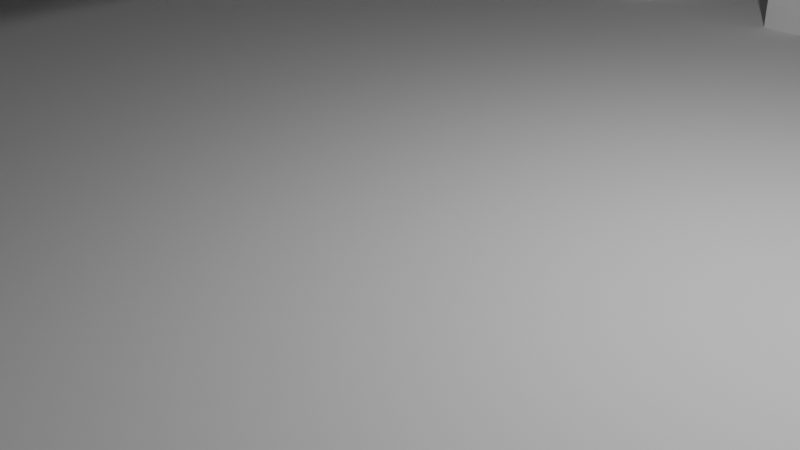 # Source: home_mockup.blend  (saved by Blender 4.4.30; exported with 4.5.12 LTS)
import bpy
from mathutils import Matrix  # noqa: F401  (used for matrix-valued properties, if any)

bpy.ops.wm.read_factory_settings(use_empty=True)
scene = bpy.context.scene
scene.name = 'Scene'

# ---- collections
col_collection = bpy.data.collections.new('Collection'); scene.collection.children.link(col_collection)

# ---- world
world_world = bpy.data.worlds.new('World'); scene.world = world_world
world_world.use_nodes = True; world_world.node_tree.nodes.clear()
_N = world_world.node_tree.nodes; _L = world_world.node_tree.links
n0 = _N.new('ShaderNodeOutputWorld'); n0.name = 'World Output'; n0.location = (300, 300)
n1 = _N.new('ShaderNodeBackground'); n1.name = 'Background'; n1.location = (10, 300)
n1.inputs[0].default_value = (0.05088, 0.05088, 0.05088, 1.0)
_L.new(n1.outputs[0], n0.inputs[0])
n0.is_active_output = True
world_world.color = (0.05088, 0.05088, 0.05088)
world_world.sun_shadow_jitter_overblur = 0.0

# ---- cameras
cam_camera = bpy.data.cameras.new('Camera')
cam_camera.clip_end = 100.0
cam_camera.ortho_scale = 7.314

# ---- lights
light_light = bpy.data.lights.new('Light', 'POINT')
light_light.energy = 1000.0
light_light.shadow_soft_size = 0.1

# ---- meshes
me_cube_001 = bpy.data.meshes.new('Cube.001')
me_cube_001.from_pydata([(-16.0, -16.0, -0.2), (-16.0, -16.0, 0.2), (-16.0, 16.0, -0.2), (-16.0, 16.0, 0.2), (16.0, -16.0, -0.2), (16.0, -16.0, 0.2), (16.0, 16.0, -0.2), (16.0, 16.0, 0.2), (-16.8, 16.8, -0.2), (-16.8, -16.8, -0.2), (-16.8, -16.8, 0.2), (-16.8, 16.8, 0.2), (16.8, 16.8, -0.2), (16.8, 16.8, 0.2), (16.8, -16.8, 0.2), (16.8, -16.8, -0.2), (-16.0, -16.0, 34.7), (-16.0, 16.0, 34.7), (16.0, -16.0, 34.7), (16.8, -16.8, 34.7), (16.0, 16.0, 34.7), (-16.8, -16.8, 34.7), (-16.8, 16.8, 34.7), (16.8, 16.8, 34.7)], [], [(0, 4, 15, 9), (14, 5, 18, 19), (6, 7, 5, 4), (4, 5, 14, 15), (2, 6, 4, 0), (7, 3, 1, 5), (9, 10, 11, 8), (8, 11, 13, 12), (15, 14, 10, 9), (7, 6, 12, 13), (6, 2, 8, 12), (11, 10, 21, 22), (3, 7, 20, 17), (2, 0, 9, 8), (17, 20, 23, 22), (16, 17, 22, 21), (18, 16, 21, 19), (10, 14, 19, 21), (13, 11, 22, 23), (1, 3, 17, 16), (7, 13, 23, 20), (5, 1, 16, 18)])
_uv = me_cube_001.uv_layers.new(name='UVMap')
_uv.uv.foreach_set('vector', [0.125, 0.75, 0.375, 0.75, 0.375, 0.75, 0.125, 0.75, 0.625, 0.75, 0.625, 0.75, 0.625, 0.75, 0.625, 0.75, 0.375, 0.5, 0.625, 0.5, 0.625, 0.75, 0.375, 0.75, 0.375, 0.75, 0.625, 0.75, 0.625, 0.75, 0.375, 0.75, 0.125, 0.5, 0.375, 0.5, 0.375, 0.75, 0.125, 0.75, 0.625, 0.5, 0.875, 0.5, 0.875, 0.75, 0.625, 0.75, 0.375, 0.0, 0.625, 0.0, 0.625, 0.25, 0.375, 0.25, 0.375, 0.25, 0.625, 0.25, 0.625, 0.5, 0.375, 0.5, 0.375, 0.75, 0.625, 0.75, 0.625, 1.0, 0.375, 1.0, 0.625, 0.5, 0.375, 0.5, 0.375, 0.5, 0.625, 0.5, 0.375, 0.5, 0.125, 0.5, 0.125, 0.5, 0.375, 0.5, 0.625, 0.25, 0.625, 0.0, 0.625, 0.0, 0.625, 0.25, 0.875, 0.5, 0.625, 0.5, 0.625, 0.5, 0.875, 0.5, 0.125, 0.5, 0.125, 0.75, 0.125, 0.75, 0.125, 0.5, 0.875, 0.5, 0.625, 0.5, 0.625, 0.5, 0.875, 0.5, 0.875, 0.75, 0.875, 0.5, 0.875, 0.5, 0.875, 0.75, 0.625, 0.75, 0.875, 0.75, 0.875, 0.75, 0.625, 0.75, 0.625, 1.0, 0.625, 0.75, 0.625, 0.75, 0.625, 1.0, 0.625, 0.5, 0.625, 0.25, 0.625, 0.25, 0.625, 0.5, 0.875, 0.75, 0.875, 0.5, 0.875, 0.5, 0.875, 0.75, 0.625, 0.5, 0.625, 0.5, 0.625, 0.5, 0.625, 0.5, 0.625, 0.75, 0.875, 0.75, 0.875, 0.75, 0.625, 0.75])
me_cube_001.update()
me_cube_002 = bpy.data.meshes.new('Cube.002')
me_cube_002.from_pydata([(-2.017, -9.21, 1.776), (-2.017, -9.21, 2.268), (-2.017, 9.21, 1.776), (-2.017, 9.21, 2.268), (2.017, -9.21, 1.776), (2.017, -9.21, 2.268), (2.017, 9.21, 1.776), (2.017, 9.21, 2.268), (1.609, -8.914, 1.776), (1.609, -8.914, -3.088), (1.609, -8.232, 1.776), (1.609, -8.232, -3.088), (1.015, -8.914, 1.776), (1.015, -8.914, -3.088), (1.015, -8.232, 1.776), (1.015, -8.232, -3.088)], [], [(0, 1, 3, 2), (2, 3, 7, 6), (6, 7, 5, 4), (4, 5, 1, 0), (2, 6, 4, 0), (7, 3, 1, 5), (8, 9, 11, 10), (10, 11, 15, 14), (14, 15, 13, 12), (12, 13, 9, 8), (10, 14, 12, 8), (15, 11, 9, 13)])
_uv = me_cube_002.uv_layers.new(name='UVMap')
_uv.uv.foreach_set('vector', [0.375, 0.0, 0.625, 0.0, 0.625, 0.25, 0.375, 0.25, 0.375, 0.25, 0.625, 0.25, 0.625, 0.5, 0.375, 0.5, 0.375, 0.5, 0.625, 0.5, 0.625, 0.75, 0.375, 0.75, 0.375, 0.75, 0.625, 0.75, 0.625, 1.0, 0.375, 1.0, 0.125, 0.5, 0.375, 0.5, 0.375, 0.75, 0.125, 0.75, 0.625, 0.5, 0.875, 0.5, 0.875, 0.75, 0.625, 0.75, 0.375, 0.0, 0.625, 0.0, 0.625, 0.25, 0.375, 0.25, 0.375, 0.25, 0.625, 0.25, 0.625, 0.5, 0.375, 0.5, 0.375, 0.5, 0.625, 0.5, 0.625, 0.75, 0.375, 0.75, 0.375, 0.75, 0.625, 0.75, 0.625, 1.0, 0.375, 1.0, 0.125, 0.5, 0.375, 0.5, 0.375, 0.75, 0.125, 0.75, 0.625, 0.5, 0.875, 0.5, 0.875, 0.75, 0.625, 0.75])
me_cube_002.update()
me_cube_003 = bpy.data.meshes.new('Cube.003')
me_cube_003.from_pydata([(-6.681, -2.338, -1.023), (-6.681, -2.338, 1.023), (-6.681, 2.338, -1.023), (-6.681, 2.338, 1.023), (6.681, -2.338, -1.023), (6.681, -2.338, 1.023), (6.681, 2.338, -1.023), (6.681, 2.338, 1.023), (5.362, -1.921, 1.023), (5.362, -1.921, 7.46), (5.362, -1.564, 1.023), (5.362, -1.564, 7.46), (6.387, -1.921, 1.023), (6.387, -1.921, 7.46), (6.387, -1.564, 1.023), (6.387, -1.564, 7.46), (-6.622, -2.254, 7.714), (-6.622, -2.254, 9.34), (-6.622, 2.329, 7.714), (-6.622, 2.329, 9.34), (6.82, -2.254, 7.714), (6.82, -2.254, 9.34), (6.82, 2.329, 7.714), (6.82, 2.329, 9.34)], [], [(0, 1, 3, 2), (2, 3, 7, 6), (6, 7, 5, 4), (4, 5, 1, 0), (2, 6, 4, 0), (7, 3, 1, 5), (8, 9, 11, 10), (10, 11, 15, 14), (14, 15, 13, 12), (12, 13, 9, 8), (10, 14, 12, 8), (15, 11, 9, 13), (16, 17, 19, 18), (18, 19, 23, 22), (22, 23, 21, 20), (20, 21, 17, 16), (18, 22, 20, 16), (23, 19, 17, 21)])
_uv = me_cube_003.uv_layers.new(name='UVMap')
_uv.uv.foreach_set('vector', [0.375, 0.0, 0.625, 0.0, 0.625, 0.25, 0.375, 0.25, 0.375, 0.25, 0.625, 0.25, 0.625, 0.5, 0.375, 0.5, 0.375, 0.5, 0.625, 0.5, 0.625, 0.75, 0.375, 0.75, 0.375, 0.75, 0.625, 0.75, 0.625, 1.0, 0.375, 1.0, 0.125, 0.5, 0.375, 0.5, 0.375, 0.75, 0.125, 0.75, 0.625, 0.5, 0.875, 0.5, 0.875, 0.75, 0.625, 0.75, 0.375, 0.0, 0.625, 0.0, 0.625, 0.25, 0.375, 0.25, 0.375, 0.25, 0.625, 0.25, 0.625, 0.5, 0.375, 0.5, 0.375, 0.5, 0.625, 0.5, 0.625, 0.75, 0.375, 0.75, 0.375, 0.75, 0.625, 0.75, 0.625, 1.0, 0.375, 1.0, 0.125, 0.5, 0.375, 0.5, 0.375, 0.75, 0.125, 0.75, 0.625, 0.5, 0.875, 0.5, 0.875, 0.75, 0.625, 0.75, 0.375, 0.0, 0.625, 0.0, 0.625, 0.25, 0.375, 0.25, 0.375, 0.25, 0.625, 0.25, 0.625, 0.5, 0.375, 0.5, 0.375, 0.5, 0.625, 0.5, 0.625, 0.75, 0.375, 0.75, 0.375, 0.75, 0.625, 0.75, 0.625, 1.0, 0.375, 1.0, 0.125, 0.5, 0.375, 0.5, 0.375, 0.75, 0.125, 0.75, 0.625, 0.5, 0.875, 0.5, 0.875, 0.75, 0.625, 0.75])
me_cube_003.update()
me_cube_004 = bpy.data.meshes.new('Cube.004')
me_cube_004.from_pydata([(-2.155, -5.161, -2.347), (-2.155, -5.161, 2.347), (-2.155, 5.161, -2.347), (-2.155, 5.161, 2.347), (2.155, -5.161, -2.347), (2.155, -5.161, 2.347), (2.155, 5.161, -2.347), (2.155, 5.161, 2.347)], [], [(0, 1, 3, 2), (2, 3, 7, 6), (6, 7, 5, 4), (4, 5, 1, 0), (2, 6, 4, 0), (7, 3, 1, 5)])
_uv = me_cube_004.uv_layers.new(name='UVMap')
_uv.uv.foreach_set('vector', [0.375, 0.0, 0.625, 0.0, 0.625, 0.25, 0.375, 0.25, 0.375, 0.25, 0.625, 0.25, 0.625, 0.5, 0.375, 0.5, 0.375, 0.5, 0.625, 0.5, 0.625, 0.75, 0.375, 0.75, 0.375, 0.75, 0.625, 0.75, 0.625, 1.0, 0.375, 1.0, 0.125, 0.5, 0.375, 0.5, 0.375, 0.75, 0.125, 0.75, 0.625, 0.5, 0.875, 0.5, 0.875, 0.75, 0.625, 0.75])
me_cube_004.update()
me_cube_005 = bpy.data.meshes.new('Cube.005')
me_cube_005.from_pydata([(-3.157, -3.311, -5.496), (-3.157, -3.311, 5.496), (-3.157, 3.311, -5.496), (-3.157, 3.311, 5.496), (3.157, -3.311, -5.496), (3.157, -3.311, 5.496), (3.157, 3.311, -5.496), (3.157, 3.311, 5.496)], [], [(0, 1, 3, 2), (2, 3, 7, 6), (6, 7, 5, 4), (4, 5, 1, 0), (2, 6, 4, 0), (7, 3, 1, 5)])
_uv = me_cube_005.uv_layers.new(name='UVMap')
_uv.uv.foreach_set('vector', [0.375, 0.0, 0.625, 0.0, 0.625, 0.25, 0.375, 0.25, 0.375, 0.25, 0.625, 0.25, 0.625, 0.5, 0.375, 0.5, 0.375, 0.5, 0.625, 0.5, 0.625, 0.75, 0.375, 0.75, 0.375, 0.75, 0.625, 0.75, 0.625, 1.0, 0.375, 1.0, 0.125, 0.5, 0.375, 0.5, 0.375, 0.75, 0.125, 0.75, 0.625, 0.5, 0.875, 0.5, 0.875, 0.75, 0.625, 0.75])
me_cube_005.update()
me_cube_006 = bpy.data.meshes.new('Cube.006')
me_cube_006.from_pydata([(-3.157, -3.311, -5.496), (-3.157, -3.311, 5.496), (-3.157, 3.311, -5.496), (-3.157, 3.311, 5.496), (3.157, -3.311, -5.496), (3.157, -3.311, 5.496), (3.157, 3.311, -5.496), (3.157, 3.311, 5.496)], [], [(0, 1, 3, 2), (2, 3, 7, 6), (6, 7, 5, 4), (4, 5, 1, 0), (2, 6, 4, 0), (7, 3, 1, 5)])
_uv = me_cube_006.uv_layers.new(name='UVMap')
_uv.uv.foreach_set('vector', [0.375, 0.0, 0.625, 0.0, 0.625, 0.25, 0.375, 0.25, 0.375, 0.25, 0.625, 0.25, 0.625, 0.5, 0.375, 0.5, 0.375, 0.5, 0.625, 0.5, 0.625, 0.75, 0.375, 0.75, 0.375, 0.75, 0.625, 0.75, 0.625, 1.0, 0.375, 1.0, 0.125, 0.5, 0.375, 0.5, 0.375, 0.75, 0.125, 0.75, 0.625, 0.5, 0.875, 0.5, 0.875, 0.75, 0.625, 0.75])
me_cube_006.update()
me_cube_007 = bpy.data.meshes.new('Cube.007')
me_cube_007.from_pydata([(-1.636, -14.28, -1.66), (-1.636, -16.47, 1.66), (-1.636, 14.07, -1.66), (-1.636, 16.47, 1.66), (1.636, -14.28, -1.66), (1.636, -16.47, 1.66), (1.636, 14.07, -1.66), (1.636, 16.47, 1.66), (-1.636, -19.36, -1.66), (-1.636, -19.36, 1.66), (-1.636, 19.36, 1.66), (-1.636, 19.36, -1.66), (1.636, 19.36, -1.66), (1.636, 19.36, 1.66), (1.636, -19.36, 1.66), (1.636, -19.36, -1.66), (1.636, 14.07, -28.26), (-1.636, 14.07, -28.26), (-1.636, -14.28, -28.26), (1.636, -14.28, -28.26), (1.636, 19.36, -28.26), (-1.636, 19.36, -28.26), (-1.636, -19.36, -28.26), (1.636, -19.36, -28.26)], [], [(0, 1, 3, 2), (1, 0, 8, 9), (6, 7, 5, 4), (2, 3, 10, 11), (2, 6, 4, 0), (7, 3, 1, 5), (11, 10, 13, 12), (15, 14, 9, 8), (11, 12, 20, 21), (7, 6, 12, 13), (12, 6, 16, 20), (5, 1, 9, 14), (4, 5, 14, 15), (3, 7, 13, 10), (18, 19, 23, 22), (16, 17, 21, 20), (2, 11, 21, 17), (0, 4, 19, 18), (6, 2, 17, 16), (4, 15, 23, 19), (8, 0, 18, 22), (15, 8, 22, 23)])
_uv = me_cube_007.uv_layers.new(name='UVMap')
_uv.uv.foreach_set('vector', [0.375, 0.0, 0.625, 0.0, 0.625, 0.25, 0.375, 0.25, 0.625, 0.0, 0.375, 0.0, 0.375, 0.0, 0.625, 0.0, 0.375, 0.5, 0.625, 0.5, 0.625, 0.75, 0.375, 0.75, 0.375, 0.25, 0.625, 0.25, 0.625, 0.25, 0.375, 0.25, 0.125, 0.5, 0.375, 0.5, 0.375, 0.75, 0.125, 0.75, 0.625, 0.5, 0.875, 0.5, 0.875, 0.75, 0.625, 0.75, 0.375, 0.25, 0.625, 0.25, 0.625, 0.5, 0.375, 0.5, 0.375, 0.75, 0.625, 0.75, 0.625, 1.0, 0.375, 1.0, 0.375, 0.25, 0.375, 0.5, 0.375, 0.5, 0.375, 0.25, 0.625, 0.5, 0.375, 0.5, 0.375, 0.5, 0.625, 0.5, 0.375, 0.5, 0.375, 0.5, 0.375, 0.5, 0.375, 0.5, 0.625, 0.75, 0.875, 0.75, 0.875, 0.75, 0.625, 0.75, 0.375, 0.75, 0.625, 0.75, 0.625, 0.75, 0.375, 0.75, 0.875, 0.5, 0.625, 0.5, 0.625, 0.5, 0.875, 0.5, 0.125, 0.75, 0.375, 0.75, 0.375, 0.75, 0.125, 0.75, 0.375, 0.5, 0.125, 0.5, 0.125, 0.5, 0.375, 0.5, 0.375, 0.25, 0.375, 0.25, 0.375, 0.25, 0.375, 0.25, 0.125, 0.75, 0.375, 0.75, 0.375, 0.75, 0.125, 0.75, 0.375, 0.5, 0.125, 0.5, 0.125, 0.5, 0.375, 0.5, 0.375, 0.75, 0.375, 0.75, 0.375, 0.75, 0.375, 0.75, 0.375, 0.0, 0.375, 0.0, 0.375, 0.0, 0.375, 0.0, 0.375, 0.75, 0.375, 1.0, 0.375, 1.0, 0.375, 0.75])
me_cube_007.update()
me_cube_008 = bpy.data.meshes.new('Cube.008')
me_cube_008.from_pydata([(-1.636, -14.28, -1.66), (-1.636, -16.47, 1.66), (-1.636, 14.07, -1.66), (-1.636, 16.47, 1.66), (1.636, -14.28, -1.66), (1.636, -16.47, 1.66), (1.636, 14.07, -1.66), (1.636, 16.47, 1.66), (-1.636, -19.36, -1.66), (-1.636, -19.36, 1.66), (-1.636, 19.36, 1.66), (-1.636, 19.36, -1.66), (1.636, 19.36, -1.66), (1.636, 19.36, 1.66), (1.636, -19.36, 1.66), (1.636, -19.36, -1.66), (1.636, 14.07, -23.87), (-1.636, 14.07, -23.87), (-1.636, -14.28, -23.87), (1.636, -14.28, -23.87), (1.636, 19.36, -23.87), (-1.636, 19.36, -23.87), (-1.636, -19.36, -23.87), (1.636, -19.36, -23.87)], [], [(0, 1, 3, 2), (1, 0, 8, 9), (6, 7, 5, 4), (2, 3, 10, 11), (2, 6, 4, 0), (7, 3, 1, 5), (11, 10, 13, 12), (15, 14, 9, 8), (11, 12, 20, 21), (7, 6, 12, 13), (12, 6, 16, 20), (5, 1, 9, 14), (4, 5, 14, 15), (3, 7, 13, 10), (18, 19, 23, 22), (16, 17, 21, 20), (2, 11, 21, 17), (0, 4, 19, 18), (6, 2, 17, 16), (4, 15, 23, 19), (8, 0, 18, 22), (15, 8, 22, 23)])
_uv = me_cube_008.uv_layers.new(name='UVMap')
_uv.uv.foreach_set('vector', [0.375, 0.0, 0.625, 0.0, 0.625, 0.25, 0.375, 0.25, 0.625, 0.0, 0.375, 0.0, 0.375, 0.0, 0.625, 0.0, 0.375, 0.5, 0.625, 0.5, 0.625, 0.75, 0.375, 0.75, 0.375, 0.25, 0.625, 0.25, 0.625, 0.25, 0.375, 0.25, 0.125, 0.5, 0.375, 0.5, 0.375, 0.75, 0.125, 0.75, 0.625, 0.5, 0.875, 0.5, 0.875, 0.75, 0.625, 0.75, 0.375, 0.25, 0.625, 0.25, 0.625, 0.5, 0.375, 0.5, 0.375, 0.75, 0.625, 0.75, 0.625, 1.0, 0.375, 1.0, 0.375, 0.25, 0.375, 0.5, 0.375, 0.5, 0.375, 0.25, 0.625, 0.5, 0.375, 0.5, 0.375, 0.5, 0.625, 0.5, 0.375, 0.5, 0.375, 0.5, 0.375, 0.5, 0.375, 0.5, 0.625, 0.75, 0.875, 0.75, 0.875, 0.75, 0.625, 0.75, 0.375, 0.75, 0.625, 0.75, 0.625, 0.75, 0.375, 0.75, 0.875, 0.5, 0.625, 0.5, 0.625, 0.5, 0.875, 0.5, 0.125, 0.75, 0.375, 0.75, 0.375, 0.75, 0.125, 0.75, 0.375, 0.5, 0.125, 0.5, 0.125, 0.5, 0.375, 0.5, 0.375, 0.25, 0.375, 0.25, 0.375, 0.25, 0.375, 0.25, 0.125, 0.75, 0.375, 0.75, 0.375, 0.75, 0.125, 0.75, 0.375, 0.5, 0.125, 0.5, 0.125, 0.5, 0.375, 0.5, 0.375, 0.75, 0.375, 0.75, 0.375, 0.75, 0.375, 0.75, 0.375, 0.0, 0.375, 0.0, 0.375, 0.0, 0.375, 0.0, 0.375, 0.75, 0.375, 1.0, 0.375, 1.0, 0.375, 0.75])
me_cube_008.update()
me_cube_009 = bpy.data.meshes.new('Cube.009')
me_cube_009.from_pydata([(-0.2793, -3.052, -2.922), (-0.2793, -3.052, 2.922), (-0.2793, 3.052, -2.922), (-0.2793, 3.052, 2.922), (0.2793, -3.052, -2.922), (0.2793, -3.052, 2.922), (0.2793, 3.052, -2.922), (0.2793, 3.052, 2.922)], [], [(0, 1, 3, 2), (2, 3, 7, 6), (6, 7, 5, 4), (4, 5, 1, 0), (2, 6, 4, 0), (7, 3, 1, 5)])
_uv = me_cube_009.uv_layers.new(name='UVMap')
_uv.uv.foreach_set('vector', [0.375, 0.0, 0.625, 0.0, 0.625, 0.25, 0.375, 0.25, 0.375, 0.25, 0.625, 0.25, 0.625, 0.5, 0.375, 0.5, 0.375, 0.5, 0.625, 0.5, 0.625, 0.75, 0.375, 0.75, 0.375, 0.75, 0.625, 0.75, 0.625, 1.0, 0.375, 1.0, 0.125, 0.5, 0.375, 0.5, 0.375, 0.75, 0.125, 0.75, 0.625, 0.5, 0.875, 0.5, 0.875, 0.75, 0.625, 0.75])
me_cube_009.update()
me_cube_010 = bpy.data.meshes.new('Cube.010')
me_cube_010.from_pydata([(-0.2793, -3.052, -2.922), (-0.2793, -3.052, 2.922), (-0.2793, 3.052, -2.922), (-0.2793, 3.052, 2.922), (0.2793, -3.052, -2.922), (0.2793, -3.052, 2.922), (0.2793, 3.052, -2.922), (0.2793, 3.052, 2.922)], [], [(0, 1, 3, 2), (2, 3, 7, 6), (6, 7, 5, 4), (4, 5, 1, 0), (2, 6, 4, 0), (7, 3, 1, 5)])
_uv = me_cube_010.uv_layers.new(name='UVMap')
_uv.uv.foreach_set('vector', [0.375, 0.0, 0.625, 0.0, 0.625, 0.25, 0.375, 0.25, 0.375, 0.25, 0.625, 0.25, 0.625, 0.5, 0.375, 0.5, 0.375, 0.5, 0.625, 0.5, 0.625, 0.75, 0.375, 0.75, 0.375, 0.75, 0.625, 0.75, 0.625, 1.0, 0.375, 1.0, 0.125, 0.5, 0.375, 0.5, 0.375, 0.75, 0.125, 0.75, 0.625, 0.5, 0.875, 0.5, 0.875, 0.75, 0.625, 0.75])
me_cube_010.update()

# ---- objects
ob_light = bpy.data.objects.new('Light', light_light)
ob_camera = bpy.data.objects.new('Camera', cam_camera)
ob_walls = bpy.data.objects.new('Walls', me_cube_001)
ob_table = bpy.data.objects.new('Table', me_cube_002)
ob_cube = bpy.data.objects.new('Cube', me_cube_003)
ob_cube_001 = bpy.data.objects.new('Cube.001', me_cube_004)
ob_cube_002 = bpy.data.objects.new('Cube.002', me_cube_005)
ob_cube_003 = bpy.data.objects.new('Cube.003', me_cube_006)
ob_cube_004 = bpy.data.objects.new('Cube.004', me_cube_007)
ob_cube_005 = bpy.data.objects.new('Cube.005', me_cube_008)
ob_cube_006 = bpy.data.objects.new('Cube.006', me_cube_009)
ob_cube_007 = bpy.data.objects.new('Cube.007', me_cube_010)

# ---- transforms, parenting, visibility, modifiers, constraints
ob_light.location = (4.076, 1.005, 5.904)
ob_light.rotation_euler = (0.6503, 0.05522, 1.866)
ob_light.lock_rotations_4d = False
ob_light.empty_display_type = 'ARROWS'
ob_light.color = (0.0, 0.0, 0.0, 0.0)
ob_light.lineart.crease_threshold = 0.0
ob_camera.location = (7.359, -6.926, 4.958)
ob_camera.rotation_euler = (1.109, 0.0, 0.8149)
ob_camera.lock_rotations_4d = False
ob_camera.empty_display_type = 'ARROWS'
ob_camera.color = (0.0, 0.0, 0.0, 0.0)
ob_camera.display_type = 'WIRE'
ob_camera.lineart.crease_threshold = 0.0
ob_walls.location = (5.525, 0.0, 0.0)
ob_walls.scale = (1.343, 1.0, 1.0)
ob_table.location = (-1.714, -0.07471, 2.468)
_m = ob_table.modifiers.new('Mirror', 'MIRROR')
_m.use_axis = (True, True, False)
ob_cube.location = (5.603, 13.73, 1.223)
_m = ob_cube.modifiers.new('Mirror', 'MIRROR')
_m.use_axis = (True, True, False)
ob_cube_001.location = (-10.4, 7.573, 2.547)
ob_cube_001.rotation_euler = (0.0, -0.0, -0.477)
ob_cube_002.location = (-12.79, -12.55, 5.696)
ob_cube_003.location = (-12.79, -5.431, 5.696)
ob_cube_004.location = (-9.692, 0.05494, 24.56)
ob_cube_005.location = (14.92, 0.05494, 23.8)
ob_cube_006.location = (-1.89, 3.902, 7.659)
ob_cube_006.rotation_euler = (0.0, -0.0, 0.2455)
ob_cube_007.location = (-1.89, -5.027, 7.659)
ob_cube_007.rotation_euler = (0.0, -0.0, -0.2782)

# ---- collection membership
col_collection.objects.link(ob_light)
col_collection.objects.link(ob_camera)
col_collection.objects.link(ob_walls)
col_collection.objects.link(ob_table)
col_collection.objects.link(ob_cube)
col_collection.objects.link(ob_cube_001)
col_collection.objects.link(ob_cube_002)
col_collection.objects.link(ob_cube_003)
col_collection.objects.link(ob_cube_004)
col_collection.objects.link(ob_cube_005)
col_collection.objects.link(ob_cube_006)
col_collection.objects.link(ob_cube_007)

# ---- scene / render settings (as saved in the file)
scene.camera = ob_camera
scene.frame_start = 1; scene.frame_end = 250; scene.frame_set(1)
scene.render.engine = 'BLENDER_EEVEE_NEXT'
bpy.context.view_layer.update()
